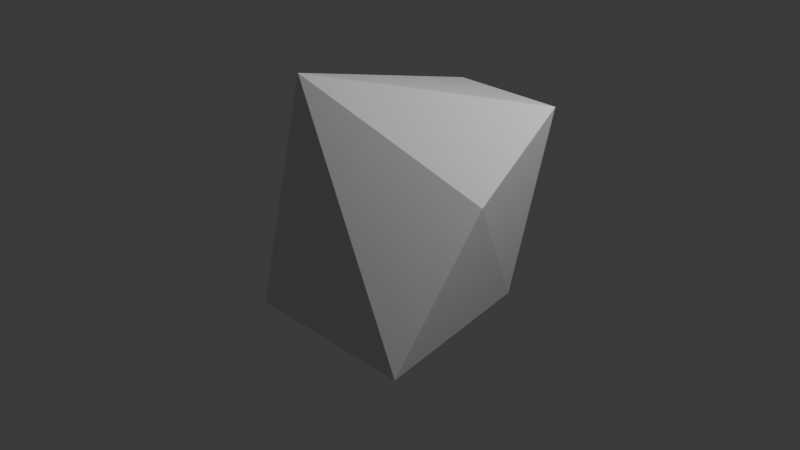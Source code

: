 # Source: StrangeShape.blend  (saved by Blender 5.2.45; exported with 4.5.12 LTS)
import bpy
from mathutils import Matrix  # noqa: F401  (used for matrix-valued properties, if any)

bpy.ops.wm.read_factory_settings(use_empty=True)
scene = bpy.context.scene
scene.name = 'Scene'

# ---- collections
col_collection = bpy.data.collections.new('Collection'); scene.collection.children.link(col_collection)

# ---- materials (node trees are filled in below, after node groups)
mat_material = bpy.data.materials.new('Material')
mat_material.alpha_threshold = 0.0
mat_material.use_backface_culling_lightprobe_volume = False
mat_material.roughness = 0.5
mat_material.line_color = (0.0, 0.0, 0.0, 1.0)

# ---- material node trees
mat_material.use_nodes = True; mat_material.node_tree.nodes.clear()
_N = mat_material.node_tree.nodes; _L = mat_material.node_tree.links
n0 = _N.new('ShaderNodeOutputMaterial'); n0.name = 'Material Output'; n0.location = (200, 100)
n1 = _N.new('ShaderNodeBsdfPrincipled'); n1.name = 'Principled BSDF'; n1.location = (-200, 100)
n1.inputs[10].default_value = 0.005
_L.new(n1.outputs[0], n0.inputs[0])
n0.is_active_output = True

# ---- world
world_world = bpy.data.worlds.new('World'); scene.world = world_world
world_world.use_nodes = True; world_world.node_tree.nodes.clear()
_N = world_world.node_tree.nodes; _L = world_world.node_tree.links
n0 = _N.new('ShaderNodeOutputWorld'); n0.name = 'World Output'; n0.location = (200, 100)
n1 = _N.new('ShaderNodeBackground'); n1.name = 'Background'; n1.location = (-200, 100)
n1.inputs[0].default_value = (0.05088, 0.05088, 0.05088, 1.0)
_L.new(n1.outputs[0], n0.inputs[0])
n0.is_active_output = True
world_world.color = (0.05088, 0.05088, 0.05088)
world_world.sun_shadow_jitter_overblur = 0.0

# ---- cameras
cam_camera = bpy.data.cameras.new('Camera')
cam_camera.clip_end = 100.0
cam_camera.ortho_scale = 7.314

# ---- lights
light_light = bpy.data.lights.new('Light', 'POINT')
light_light.energy = 1000.0
light_light.shadow_soft_size = 0.1

# ---- meshes
me_cube = bpy.data.meshes.new('Cube')
me_cube.from_pydata([(1.269, 0.7984, 1.341), (0.8234, 0.785, -0.8309), (1.297, -0.1903, 0.6264), (1.0, -1.0, -1.0), (-0.3212, 1.223, 1.135), (-0.7492, 0.8392, 0.07939), (-0.4934, -0.8307, 1.616), (-1.0, -1.0, -1.0), (-0.3212, 1.223, 1.135)], [], [(0, 4, 6, 2), (3, 2, 6, 7), (7, 6, 4, 5), (5, 1, 3, 7), (1, 0, 2, 3), (5, 4, 0, 1)])
_uv = me_cube.uv_layers.new(name='UVMap')
_uv.uv.foreach_set('vector', [0.625, 0.5, 0.875, 0.5, 0.875, 0.75, 0.625, 0.75, 0.375, 0.75, 0.625, 0.75, 0.625, 1.0, 0.375, 1.0, 0.375, 0.0, 0.625, 0.0, 0.625, 0.25, 0.375, 0.25, 0.125, 0.5, 0.375, 0.5, 0.375, 0.75, 0.125, 0.75, 0.375, 0.5, 0.625, 0.5, 0.625, 0.75, 0.375, 0.75, 0.375, 0.25, 0.625, 0.25, 0.625, 0.5, 0.375, 0.5])
me_cube.materials.append(mat_material)
me_cube.use_mirror_vertex_groups = False
me_cube.update()

# ---- objects
ob_cube = bpy.data.objects.new('Cube', me_cube)
ob_light = bpy.data.objects.new('Light', light_light)
ob_camera = bpy.data.objects.new('Camera', cam_camera)

# ---- transforms, parenting, visibility, modifiers, constraints
ob_cube.location = (0.0, 0.0, 0.0)
ob_cube.lock_rotations_4d = False
ob_cube.empty_display_type = 'ARROWS'
ob_cube.lineart.crease_threshold = 0.0
ob_light.location = (4.076, 1.005, 5.904)
ob_light.rotation_euler = (0.6503, 0.05522, 1.866)
ob_light.lock_rotations_4d = False
ob_light.empty_display_type = 'ARROWS'
ob_light.color = (0.0, 0.0, 0.0, 0.0)
ob_light.lineart.crease_threshold = 0.0
ob_camera.location = (7.359, -6.926, 4.958)
ob_camera.rotation_euler = (1.109, 0.0, 0.8149)
ob_camera.lock_rotations_4d = False
ob_camera.empty_display_type = 'ARROWS'
ob_camera.color = (0.0, 0.0, 0.0, 0.0)
ob_camera.display_type = 'WIRE'
ob_camera.lineart.crease_threshold = 0.0

# ---- collection membership
col_collection.objects.link(ob_cube)
col_collection.objects.link(ob_light)
col_collection.objects.link(ob_camera)

# ---- scene / render settings (as saved in the file)
scene.camera = ob_camera
scene.frame_start = 1; scene.frame_end = 250; scene.frame_set(1)
scene.render.engine = 'BLENDER_EEVEE_NEXT'
scene.render.bake_bias = 0.0
scene.render.bake_samples = 0
scene.render.compositor_device = 'GPU'
scene.eevee.use_volume_custom_range = False
scene.eevee.fast_gi_thickness_near = 0.1
scene.eevee.fast_gi_thickness_far = 0.0
scene.eevee.ray_tracing_options.screen_trace_thickness = 0.1
bpy.context.view_layer.update()
